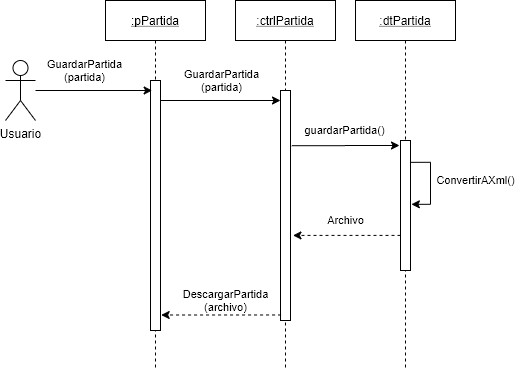

The diagram above was exported from draw.io. Its source (the exported page's mxGraphModel, read from the mxfile embedded in the PNG):
<mxGraphModel dx="1024" dy="592" grid="1" gridSize="10" guides="1" tooltips="1" connect="1" arrows="1" fold="1" page="1" pageScale="1" pageWidth="1100" pageHeight="850" math="0" shadow="0">
  <root>
    <mxCell id="0" />
    <mxCell id="1" parent="0" />
    <mxCell id="Uzp0QiFveka1PErk5RbL-3" value=":ctrlPartida" style="shape=umlLifeline;perimeter=lifelinePerimeter;container=1;collapsible=0;recursiveResize=0;rounded=0;shadow=0;strokeWidth=1;fontStyle=4" vertex="1" parent="1">
      <mxGeometry x="270" y="90" width="100" height="370" as="geometry" />
    </mxCell>
    <mxCell id="Uzp0QiFveka1PErk5RbL-4" value="" style="points=[];perimeter=orthogonalPerimeter;rounded=0;shadow=0;strokeWidth=1;" vertex="1" parent="Uzp0QiFveka1PErk5RbL-3">
      <mxGeometry x="45" y="90" width="10" height="230" as="geometry" />
    </mxCell>
    <mxCell id="Uzp0QiFveka1PErk5RbL-6" value=":pPartida" style="shape=umlLifeline;perimeter=lifelinePerimeter;container=1;collapsible=0;recursiveResize=0;rounded=0;shadow=0;strokeWidth=1;fontStyle=4" vertex="1" parent="1">
      <mxGeometry x="140" y="90" width="100" height="370" as="geometry" />
    </mxCell>
    <mxCell id="Uzp0QiFveka1PErk5RbL-7" value="" style="points=[];perimeter=orthogonalPerimeter;rounded=0;shadow=0;strokeWidth=1;" vertex="1" parent="Uzp0QiFveka1PErk5RbL-6">
      <mxGeometry x="45" y="80" width="10" height="250" as="geometry" />
    </mxCell>
    <mxCell id="Uzp0QiFveka1PErk5RbL-8" value="GuardarPartida&lt;br&gt;(partida)" style="edgeStyle=orthogonalEdgeStyle;rounded=0;orthogonalLoop=1;jettySize=auto;html=1;labelBackgroundColor=none;entryX=0.166;entryY=0.04;entryDx=0;entryDy=0;entryPerimeter=0;" edge="1" parent="1" source="Uzp0QiFveka1PErk5RbL-9" target="Uzp0QiFveka1PErk5RbL-7">
      <mxGeometry x="-0.1667" y="20" relative="1" as="geometry">
        <mxPoint as="offset" />
        <mxPoint x="160" y="180" as="targetPoint" />
      </mxGeometry>
    </mxCell>
    <mxCell id="Uzp0QiFveka1PErk5RbL-9" value="Usuario" style="shape=umlActor;verticalLabelPosition=bottom;verticalAlign=top;html=1;" vertex="1" parent="1">
      <mxGeometry x="40" y="150" width="30" height="60" as="geometry" />
    </mxCell>
    <mxCell id="Uzp0QiFveka1PErk5RbL-13" value=":dtPartida" style="shape=umlLifeline;perimeter=lifelinePerimeter;container=1;collapsible=0;recursiveResize=0;rounded=0;shadow=0;strokeWidth=1;fontStyle=4" vertex="1" parent="1">
      <mxGeometry x="390" y="90" width="100" height="370" as="geometry" />
    </mxCell>
    <mxCell id="Uzp0QiFveka1PErk5RbL-14" value="" style="points=[];perimeter=orthogonalPerimeter;rounded=0;shadow=0;strokeWidth=1;" vertex="1" parent="Uzp0QiFveka1PErk5RbL-13">
      <mxGeometry x="45" y="140" width="10" height="130" as="geometry" />
    </mxCell>
    <mxCell id="Uzp0QiFveka1PErk5RbL-25" value="ConvertirAXml()" style="edgeStyle=orthogonalEdgeStyle;rounded=0;orthogonalLoop=1;jettySize=auto;html=1;entryX=1.086;entryY=0.491;entryDx=0;entryDy=0;entryPerimeter=0;exitX=0.994;exitY=0.168;exitDx=0;exitDy=0;exitPerimeter=0;" edge="1" parent="Uzp0QiFveka1PErk5RbL-13" source="Uzp0QiFveka1PErk5RbL-14" target="Uzp0QiFveka1PErk5RbL-14">
      <mxGeometry x="-0.5059" y="-49" relative="1" as="geometry">
        <mxPoint x="94" y="18" as="offset" />
      </mxGeometry>
    </mxCell>
    <mxCell id="Uzp0QiFveka1PErk5RbL-17" value="GuardarPartida&lt;br&gt;(partida)" style="edgeStyle=orthogonalEdgeStyle;rounded=0;orthogonalLoop=1;jettySize=auto;html=1;labelBackgroundColor=none;exitX=1.053;exitY=0.08;exitDx=0;exitDy=0;exitPerimeter=0;" edge="1" parent="1" source="Uzp0QiFveka1PErk5RbL-7">
      <mxGeometry x="-0.0008" y="20" relative="1" as="geometry">
        <mxPoint x="190" y="190" as="sourcePoint" />
        <mxPoint as="offset" />
        <mxPoint x="315" y="190" as="targetPoint" />
      </mxGeometry>
    </mxCell>
    <mxCell id="Uzp0QiFveka1PErk5RbL-18" value="guardarPartida()" style="edgeStyle=orthogonalEdgeStyle;rounded=0;orthogonalLoop=1;jettySize=auto;html=1;labelBackgroundColor=none;exitX=1.133;exitY=0.24;exitDx=0;exitDy=0;exitPerimeter=0;" edge="1" parent="1" source="Uzp0QiFveka1PErk5RbL-4">
      <mxGeometry x="-0.012" y="15" relative="1" as="geometry">
        <mxPoint x="434" y="235" as="targetPoint" />
        <mxPoint as="offset" />
        <mxPoint x="320" y="235" as="sourcePoint" />
      </mxGeometry>
    </mxCell>
    <mxCell id="Uzp0QiFveka1PErk5RbL-22" value="DescargarPartida&lt;br&gt;(archivo)" style="edgeStyle=orthogonalEdgeStyle;rounded=0;orthogonalLoop=1;jettySize=auto;html=1;entryX=1.067;entryY=0.938;entryDx=0;entryDy=0;entryPerimeter=0;exitX=0.056;exitY=0.976;exitDx=0;exitDy=0;exitPerimeter=0;dashed=1;" edge="1" parent="1" source="Uzp0QiFveka1PErk5RbL-4" target="Uzp0QiFveka1PErk5RbL-7">
      <mxGeometry x="-0.0732" y="-14" relative="1" as="geometry">
        <mxPoint x="300" y="405" as="sourcePoint" />
        <mxPoint as="offset" />
      </mxGeometry>
    </mxCell>
    <mxCell id="Uzp0QiFveka1PErk5RbL-26" value="Archivo" style="edgeStyle=orthogonalEdgeStyle;rounded=0;orthogonalLoop=1;jettySize=auto;html=1;entryX=1.246;entryY=0.63;entryDx=0;entryDy=0;entryPerimeter=0;exitX=0;exitY=0.73;exitDx=0;exitDy=0;exitPerimeter=0;dashed=1;" edge="1" parent="1" source="Uzp0QiFveka1PErk5RbL-14" target="Uzp0QiFveka1PErk5RbL-4">
      <mxGeometry x="0.0229" y="-15" relative="1" as="geometry">
        <mxPoint as="offset" />
      </mxGeometry>
    </mxCell>
  </root>
</mxGraphModel>